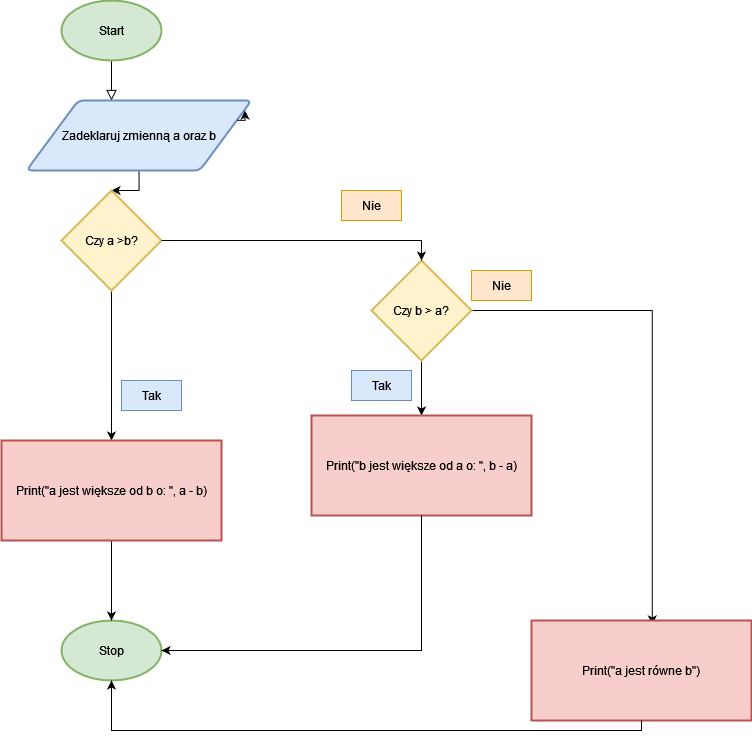

The diagram above was exported from draw.io. Its source (the exported page's mxGraphModel, read from the mxfile embedded in the PNG):
<mxGraphModel dx="1548" dy="586" grid="1" gridSize="10" guides="1" tooltips="1" connect="1" arrows="1" fold="1" page="1" pageScale="1" pageWidth="827" pageHeight="1169" math="0" shadow="0">
  <root>
    <mxCell id="WIyWlLk6GJQsqaUBKTNV-0" />
    <mxCell id="WIyWlLk6GJQsqaUBKTNV-1" parent="WIyWlLk6GJQsqaUBKTNV-0" />
    <mxCell id="WIyWlLk6GJQsqaUBKTNV-2" value="" style="rounded=0;html=1;jettySize=auto;orthogonalLoop=1;fontSize=11;endArrow=block;endFill=0;endSize=8;strokeWidth=1;shadow=0;labelBackgroundColor=none;edgeStyle=orthogonalEdgeStyle;" parent="WIyWlLk6GJQsqaUBKTNV-1" edge="1">
      <mxGeometry relative="1" as="geometry">
        <mxPoint x="220" y="120" as="sourcePoint" />
        <mxPoint x="220" y="170" as="targetPoint" />
      </mxGeometry>
    </mxCell>
    <mxCell id="lUoEck_mOW3eRCkrk5DS-0" value="Start" style="strokeWidth=2;html=1;shape=mxgraph.flowchart.start_1;whiteSpace=wrap;fillColor=#d5e8d4;strokeColor=#82b366;" parent="WIyWlLk6GJQsqaUBKTNV-1" vertex="1">
      <mxGeometry x="170" y="70" width="100" height="60" as="geometry" />
    </mxCell>
    <mxCell id="lUoEck_mOW3eRCkrk5DS-1" value="Stop" style="strokeWidth=2;html=1;shape=mxgraph.flowchart.start_1;whiteSpace=wrap;fillColor=#d5e8d4;strokeColor=#82b366;" parent="WIyWlLk6GJQsqaUBKTNV-1" vertex="1">
      <mxGeometry x="170" y="690" width="100" height="60" as="geometry" />
    </mxCell>
    <mxCell id="m77bq4CHcOKQrk011Fst-8" value="" style="edgeStyle=orthogonalEdgeStyle;rounded=0;orthogonalLoop=1;jettySize=auto;html=1;" parent="WIyWlLk6GJQsqaUBKTNV-1" source="m77bq4CHcOKQrk011Fst-2" target="m77bq4CHcOKQrk011Fst-4" edge="1">
      <mxGeometry relative="1" as="geometry" />
    </mxCell>
    <mxCell id="m77bq4CHcOKQrk011Fst-2" value="Zadeklaruj zmienną a oraz b" style="shape=parallelogram;html=1;strokeWidth=2;perimeter=parallelogramPerimeter;whiteSpace=wrap;rounded=1;arcSize=12;size=0.23;fillColor=#dae8fc;strokeColor=#6c8ebf;" parent="WIyWlLk6GJQsqaUBKTNV-1" vertex="1">
      <mxGeometry x="135" y="170" width="225" height="70" as="geometry" />
    </mxCell>
    <mxCell id="m77bq4CHcOKQrk011Fst-17" value="" style="edgeStyle=orthogonalEdgeStyle;rounded=0;orthogonalLoop=1;jettySize=auto;html=1;" parent="WIyWlLk6GJQsqaUBKTNV-1" source="m77bq4CHcOKQrk011Fst-3" target="m77bq4CHcOKQrk011Fst-16" edge="1">
      <mxGeometry relative="1" as="geometry" />
    </mxCell>
    <mxCell id="m77bq4CHcOKQrk011Fst-18" style="edgeStyle=orthogonalEdgeStyle;rounded=0;orthogonalLoop=1;jettySize=auto;html=1;entryX=0.549;entryY=0.039;entryDx=0;entryDy=0;entryPerimeter=0;" parent="WIyWlLk6GJQsqaUBKTNV-1" source="m77bq4CHcOKQrk011Fst-3" target="m77bq4CHcOKQrk011Fst-20" edge="1">
      <mxGeometry relative="1" as="geometry">
        <mxPoint x="760" y="620" as="targetPoint" />
      </mxGeometry>
    </mxCell>
    <mxCell id="m77bq4CHcOKQrk011Fst-3" value="Czy b &amp;gt; a? " style="strokeWidth=2;html=1;shape=mxgraph.flowchart.decision;whiteSpace=wrap;fillColor=#fff2cc;strokeColor=#d6b656;" parent="WIyWlLk6GJQsqaUBKTNV-1" vertex="1">
      <mxGeometry x="480" y="330" width="100" height="100" as="geometry" />
    </mxCell>
    <mxCell id="m77bq4CHcOKQrk011Fst-11" value="" style="edgeStyle=orthogonalEdgeStyle;rounded=0;orthogonalLoop=1;jettySize=auto;html=1;" parent="WIyWlLk6GJQsqaUBKTNV-1" source="m77bq4CHcOKQrk011Fst-4" target="m77bq4CHcOKQrk011Fst-9" edge="1">
      <mxGeometry relative="1" as="geometry" />
    </mxCell>
    <mxCell id="m77bq4CHcOKQrk011Fst-4" value="Czy a &amp;gt;b? " style="strokeWidth=2;html=1;shape=mxgraph.flowchart.decision;whiteSpace=wrap;fillColor=#fff2cc;strokeColor=#d6b656;" parent="WIyWlLk6GJQsqaUBKTNV-1" vertex="1">
      <mxGeometry x="170" y="260" width="100" height="100" as="geometry" />
    </mxCell>
    <mxCell id="m77bq4CHcOKQrk011Fst-5" style="edgeStyle=orthogonalEdgeStyle;rounded=0;orthogonalLoop=1;jettySize=auto;html=1;exitX=1;exitY=0.25;exitDx=0;exitDy=0;entryX=0.971;entryY=0.143;entryDx=0;entryDy=0;entryPerimeter=0;" parent="WIyWlLk6GJQsqaUBKTNV-1" source="m77bq4CHcOKQrk011Fst-2" target="m77bq4CHcOKQrk011Fst-2" edge="1">
      <mxGeometry relative="1" as="geometry" />
    </mxCell>
    <mxCell id="m77bq4CHcOKQrk011Fst-14" value="" style="edgeStyle=orthogonalEdgeStyle;rounded=0;orthogonalLoop=1;jettySize=auto;html=1;" parent="WIyWlLk6GJQsqaUBKTNV-1" source="m77bq4CHcOKQrk011Fst-9" target="lUoEck_mOW3eRCkrk5DS-1" edge="1">
      <mxGeometry relative="1" as="geometry" />
    </mxCell>
    <mxCell id="m77bq4CHcOKQrk011Fst-9" value="Print(&quot;a jest większe od b o: &quot;, a - b) " style="rounded=0;whiteSpace=wrap;html=1;absoluteArcSize=1;arcSize=14;strokeWidth=2;fillColor=#f8cecc;strokeColor=#b85450;" parent="WIyWlLk6GJQsqaUBKTNV-1" vertex="1">
      <mxGeometry x="110" y="510" width="220" height="100" as="geometry" />
    </mxCell>
    <mxCell id="m77bq4CHcOKQrk011Fst-10" style="edgeStyle=orthogonalEdgeStyle;rounded=0;orthogonalLoop=1;jettySize=auto;html=1;exitX=0.5;exitY=1;exitDx=0;exitDy=0;" parent="WIyWlLk6GJQsqaUBKTNV-1" source="m77bq4CHcOKQrk011Fst-9" target="m77bq4CHcOKQrk011Fst-9" edge="1">
      <mxGeometry relative="1" as="geometry" />
    </mxCell>
    <mxCell id="m77bq4CHcOKQrk011Fst-15" style="edgeStyle=orthogonalEdgeStyle;rounded=0;orthogonalLoop=1;jettySize=auto;html=1;entryX=0.5;entryY=0;entryDx=0;entryDy=0;entryPerimeter=0;" parent="WIyWlLk6GJQsqaUBKTNV-1" source="m77bq4CHcOKQrk011Fst-4" target="m77bq4CHcOKQrk011Fst-3" edge="1">
      <mxGeometry relative="1" as="geometry" />
    </mxCell>
    <mxCell id="m77bq4CHcOKQrk011Fst-16" value="Print(&quot;b jest większe od a o: &quot;, b - a) " style="rounded=0;whiteSpace=wrap;html=1;absoluteArcSize=1;arcSize=14;strokeWidth=2;fillColor=#f8cecc;strokeColor=#b85450;" parent="WIyWlLk6GJQsqaUBKTNV-1" vertex="1">
      <mxGeometry x="420" y="485" width="220" height="100" as="geometry" />
    </mxCell>
    <mxCell id="m77bq4CHcOKQrk011Fst-20" value="Print(&quot;a jest równe b&quot;)" style="rounded=0;whiteSpace=wrap;html=1;absoluteArcSize=1;arcSize=14;strokeWidth=2;fillColor=#f8cecc;strokeColor=#b85450;" parent="WIyWlLk6GJQsqaUBKTNV-1" vertex="1">
      <mxGeometry x="640" y="690" width="220" height="100" as="geometry" />
    </mxCell>
    <mxCell id="m77bq4CHcOKQrk011Fst-22" value="Tak" style="text;html=1;align=center;verticalAlign=middle;whiteSpace=wrap;rounded=0;fillColor=#dae8fc;strokeColor=#6c8ebf;" parent="WIyWlLk6GJQsqaUBKTNV-1" vertex="1">
      <mxGeometry x="230" y="450" width="60" height="30" as="geometry" />
    </mxCell>
    <mxCell id="m77bq4CHcOKQrk011Fst-24" value="&lt;div&gt;Nie&lt;/div&gt;" style="text;html=1;align=center;verticalAlign=middle;whiteSpace=wrap;rounded=0;fillColor=#ffe6cc;strokeColor=#d79b00;" parent="WIyWlLk6GJQsqaUBKTNV-1" vertex="1">
      <mxGeometry x="450" y="260" width="60" height="30" as="geometry" />
    </mxCell>
    <mxCell id="m77bq4CHcOKQrk011Fst-26" value="Tak" style="text;html=1;align=center;verticalAlign=middle;whiteSpace=wrap;rounded=0;fillColor=#dae8fc;strokeColor=#6c8ebf;" parent="WIyWlLk6GJQsqaUBKTNV-1" vertex="1">
      <mxGeometry x="460" y="440" width="60" height="30" as="geometry" />
    </mxCell>
    <mxCell id="m77bq4CHcOKQrk011Fst-27" style="edgeStyle=orthogonalEdgeStyle;rounded=0;orthogonalLoop=1;jettySize=auto;html=1;entryX=1;entryY=0.5;entryDx=0;entryDy=0;entryPerimeter=0;" parent="WIyWlLk6GJQsqaUBKTNV-1" source="m77bq4CHcOKQrk011Fst-16" target="lUoEck_mOW3eRCkrk5DS-1" edge="1">
      <mxGeometry relative="1" as="geometry">
        <Array as="points">
          <mxPoint x="530" y="720" />
        </Array>
      </mxGeometry>
    </mxCell>
    <mxCell id="m77bq4CHcOKQrk011Fst-28" style="edgeStyle=orthogonalEdgeStyle;rounded=0;orthogonalLoop=1;jettySize=auto;html=1;entryX=0.5;entryY=1;entryDx=0;entryDy=0;entryPerimeter=0;" parent="WIyWlLk6GJQsqaUBKTNV-1" source="m77bq4CHcOKQrk011Fst-20" target="lUoEck_mOW3eRCkrk5DS-1" edge="1">
      <mxGeometry relative="1" as="geometry">
        <Array as="points">
          <mxPoint x="750" y="800" />
          <mxPoint x="220" y="800" />
        </Array>
      </mxGeometry>
    </mxCell>
    <mxCell id="m77bq4CHcOKQrk011Fst-29" value="&lt;div&gt;Nie&lt;/div&gt;" style="text;html=1;align=center;verticalAlign=middle;whiteSpace=wrap;rounded=0;fillColor=#ffe6cc;strokeColor=#d79b00;" parent="WIyWlLk6GJQsqaUBKTNV-1" vertex="1">
      <mxGeometry x="580" y="340" width="60" height="30" as="geometry" />
    </mxCell>
  </root>
</mxGraphModel>